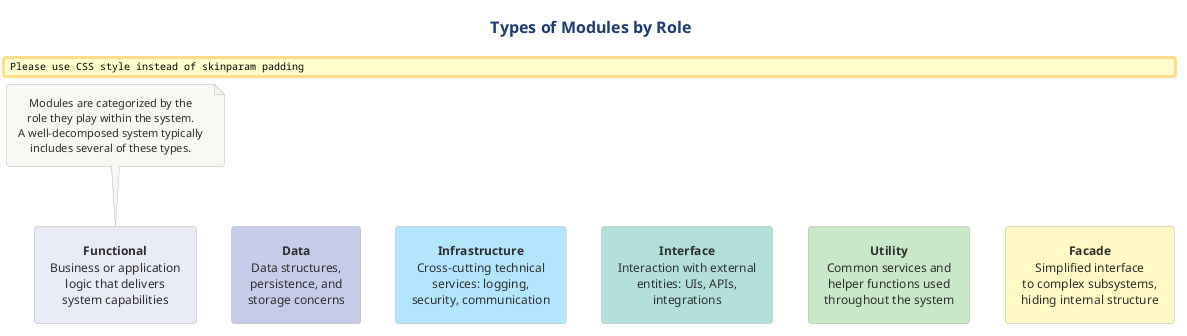

The diagram above was rendered by PlantUML. Its source (embedded in the PNG):
@startuml 10-module-types
!include ../../../../../../tooling/styles/plantuml/structural/component-diagram-style.iuml

skinparam padding 6

title Types of Modules by Role

rectangle "**Functional**\nBusiness or application\nlogic that delivers\nsystem capabilities" as func #E8EAF6

rectangle "**Data**\nData structures,\npersistence, and\nstorage concerns" as data #C5CAE9

rectangle "**Infrastructure**\nCross-cutting technical\nservices: logging,\nsecurity, communication" as infra #B3E5FC

rectangle "**Interface**\nInteraction with external\nentities: UIs, APIs,\nintegrations" as iface #B2DFDB

rectangle "**Utility**\nCommon services and\nhelper functions used\nthroughout the system" as util #C8E6C9

rectangle "**Facade**\nSimplified interface\nto complex subsystems,\nhiding internal structure" as facade #FFF9C4

func -[hidden]right-> data
data -[hidden]right-> infra
infra -[hidden]right-> iface
iface -[hidden]right-> util
util -[hidden]right-> facade

note top of func
  Modules are categorized by the
  role they play within the system.
  A well-decomposed system typically
  includes several of these types.
end note

@enduml